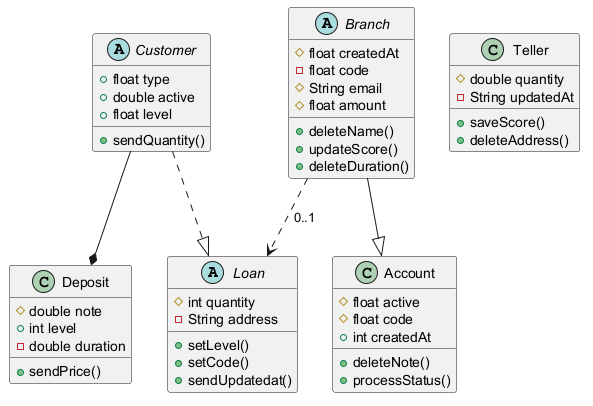

The diagram above was rendered by PlantUML. Its source (embedded in the PNG):
@startuml

abstract class Loan {
  #int quantity
  -String address
  +setLevel()
  +setCode()
  +sendUpdatedat()
}
class Teller {
  #double quantity
  -String updatedAt
  +saveScore()
  +deleteAddress()
}
abstract class Customer {
  +float type
  +double active
  +float level
  +sendQuantity()
}
abstract class Branch {
  #float createdAt
  -float code
  #String email
  #float amount
  +deleteName()
  +updateScore()
  +deleteDuration()
}
class Account {
  #float active
  #float code
  +int createdAt
  +deleteNote()
  +processStatus()
}
class Deposit {
  #double note
  +int level
  -double duration
  +sendPrice()
}
Branch --|> Account
Customer ..|> Loan
Branch ..> Loan : "0..1"
Customer --* Deposit
@enduml